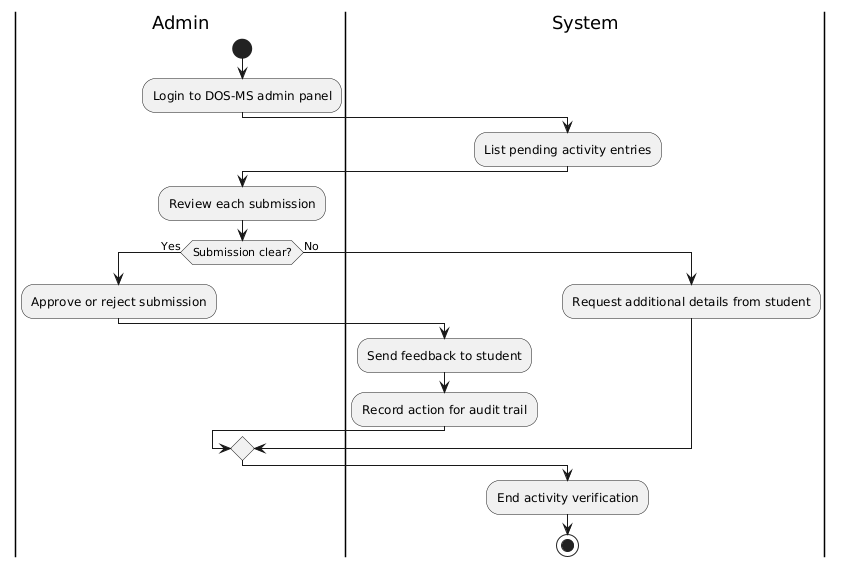

The diagram above was rendered by PlantUML. Its source (embedded in the PNG):
@startuml
|Admin|
start
:Login to DOS-MS admin panel;

|System|
:List pending activity entries;

|Admin|
:Review each submission;

if (Submission clear?) then (Yes)
  :Approve or reject submission;
  |System|
  :Send feedback to student;
  :Record action for audit trail;
else (No)
  :Request additional details from student;
endif

:End activity verification;
stop
@enduml